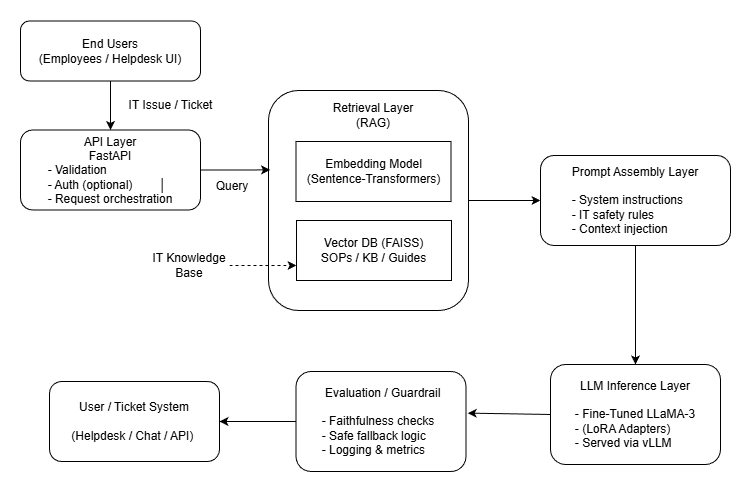

The diagram above was exported from draw.io. Its source (the exported page's mxGraphModel, read from the mxfile embedded in the PNG):
<mxGraphModel dx="1034" dy="564" grid="1" gridSize="10" guides="1" tooltips="1" connect="1" arrows="1" fold="1" page="1" pageScale="1" pageWidth="1100" pageHeight="850" math="0" shadow="0">
  <root>
    <mxCell id="0" />
    <mxCell id="1" parent="0" />
    <mxCell id="Tca-FDyxVXwLyBmozbP2-1" parent="1" style="rounded=1;whiteSpace=wrap;html=1;" value="End Users&lt;div&gt;(Employees / Helpdesk UI)&lt;/div&gt;" vertex="1">
      <mxGeometry height="60" width="180" x="159" y="181.5" as="geometry" />
    </mxCell>
    <mxCell id="Tca-FDyxVXwLyBmozbP2-2" parent="1" style="rounded=1;whiteSpace=wrap;html=1;" value="API Layer&lt;div&gt;FastAPI&lt;/div&gt;&lt;div&gt;&lt;div style=&quot;text-align: left;&quot;&gt;- Validation&amp;nbsp; &amp;nbsp; &amp;nbsp; &amp;nbsp; &amp;nbsp; &amp;nbsp;&amp;nbsp;&lt;/div&gt;&lt;div style=&quot;text-align: left;&quot;&gt;- Auth (optional)&amp;nbsp; &amp;nbsp; &amp;nbsp; &amp;nbsp; │&lt;/div&gt;&lt;div style=&quot;text-align: left;&quot;&gt;- Request orchestration&lt;/div&gt;&lt;/div&gt;" vertex="1">
      <mxGeometry height="80" width="180" x="159" y="290.5" as="geometry" />
    </mxCell>
    <mxCell id="Tca-FDyxVXwLyBmozbP2-3" parent="1" style="rounded=1;whiteSpace=wrap;html=1;" value="Prompt Assembly Layer&lt;div&gt;&lt;div&gt;&lt;br&gt;&lt;/div&gt;&lt;div style=&quot;text-align: left;&quot;&gt;- System instructions&lt;/div&gt;&lt;div style=&quot;text-align: left;&quot;&gt;- IT safety rules&amp;nbsp;&amp;nbsp;&lt;/div&gt;&lt;div style=&quot;text-align: left;&quot;&gt;- Context injection&lt;/div&gt;&lt;/div&gt;" vertex="1">
      <mxGeometry height="90" width="190" x="679" y="316" as="geometry" />
    </mxCell>
    <mxCell id="Tca-FDyxVXwLyBmozbP2-5" parent="1" style="rounded=1;whiteSpace=wrap;html=1;" value="" vertex="1">
      <mxGeometry height="220" width="200" x="407" y="251" as="geometry" />
    </mxCell>
    <mxCell id="Tca-FDyxVXwLyBmozbP2-6" parent="1" style="rounded=1;whiteSpace=wrap;html=1;" value="LLM Inference Layer&lt;div&gt;&lt;br&gt;&lt;/div&gt;&lt;div&gt;&lt;div style=&quot;text-align: left;&quot;&gt;- Fine-Tuned LLaMA-3&lt;/div&gt;&lt;div style=&quot;text-align: left;&quot;&gt;- (LoRA Adapters)&amp;nbsp;&amp;nbsp;&lt;/div&gt;&lt;div style=&quot;text-align: left;&quot;&gt;- Served via vLLM&amp;nbsp; &amp;nbsp;&lt;/div&gt;&lt;/div&gt;" vertex="1">
      <mxGeometry height="100" width="170" x="689" y="525" as="geometry" />
    </mxCell>
    <mxCell id="Tca-FDyxVXwLyBmozbP2-7" parent="1" style="rounded=1;whiteSpace=wrap;html=1;" value="&amp;nbsp;Evaluation / Guardrail&lt;div&gt;&lt;br&gt;&lt;/div&gt;&lt;div&gt;&lt;div style=&quot;text-align: left;&quot;&gt;- Faithfulness checks&lt;/div&gt;&lt;div style=&quot;text-align: left;&quot;&gt;- Safe fallback logic&lt;/div&gt;&lt;div style=&quot;text-align: left;&quot;&gt;- Logging &amp;amp; metrics&amp;nbsp;&lt;/div&gt;&lt;/div&gt;" vertex="1">
      <mxGeometry height="100" width="170" x="434.5" y="532" as="geometry" />
    </mxCell>
    <mxCell id="kWntOJ26Z8BzdtHcSoMY-1" parent="1" style="rounded=0;whiteSpace=wrap;html=1;" value="Embedding Model&lt;div&gt;(Sentence-Transformers)&lt;/div&gt;" vertex="1">
      <mxGeometry height="60" width="155" x="434.5" y="302" as="geometry" />
    </mxCell>
    <mxCell id="kWntOJ26Z8BzdtHcSoMY-2" parent="1" style="rounded=0;whiteSpace=wrap;html=1;" value="Vector DB (FAISS)&lt;div&gt;SOPs / KB / Guides&lt;/div&gt;" vertex="1">
      <mxGeometry height="60" width="155" x="435" y="381" as="geometry" />
    </mxCell>
    <mxCell id="kWntOJ26Z8BzdtHcSoMY-3" parent="1" style="text;html=1;whiteSpace=wrap;strokeColor=none;fillColor=none;align=center;verticalAlign=middle;rounded=0;" value="IT Knowledge Base" vertex="1">
      <mxGeometry height="30" width="80" x="288" y="411" as="geometry" />
    </mxCell>
    <mxCell id="kWntOJ26Z8BzdtHcSoMY-4" edge="1" parent="1" source="kWntOJ26Z8BzdtHcSoMY-3" style="endArrow=classic;html=1;rounded=0;entryX=0;entryY=0.75;entryDx=0;entryDy=0;exitX=1;exitY=0.5;exitDx=0;exitDy=0;dashed=1;" target="kWntOJ26Z8BzdtHcSoMY-2" value="">
      <mxGeometry height="50" relative="1" width="50" as="geometry">
        <mxPoint x="547" y="521" as="sourcePoint" />
        <mxPoint x="597" y="471" as="targetPoint" />
      </mxGeometry>
    </mxCell>
    <mxCell id="kWntOJ26Z8BzdtHcSoMY-5" parent="1" style="rounded=1;whiteSpace=wrap;html=1;" value="&lt;div&gt;User / Ticket System&lt;/div&gt;&lt;div&gt;&amp;nbsp; &amp;nbsp;&amp;nbsp;&lt;/div&gt;&lt;div&gt;(Helpdesk / Chat / API)&amp;nbsp;&lt;/div&gt;" vertex="1">
      <mxGeometry height="80" width="170" x="188" y="542" as="geometry" />
    </mxCell>
    <mxCell id="kWntOJ26Z8BzdtHcSoMY-8" parent="1" style="text;html=1;whiteSpace=wrap;strokeColor=none;fillColor=none;align=center;verticalAlign=middle;rounded=0;" value="Retrieval Layer (RAG)" vertex="1">
      <mxGeometry height="30" width="110" x="457" y="261" as="geometry" />
    </mxCell>
    <mxCell id="kWntOJ26Z8BzdtHcSoMY-9" edge="1" parent="1" source="Tca-FDyxVXwLyBmozbP2-1" style="endArrow=classic;html=1;rounded=0;exitX=0.5;exitY=1;exitDx=0;exitDy=0;entryX=0.5;entryY=0;entryDx=0;entryDy=0;" target="Tca-FDyxVXwLyBmozbP2-2" value="">
      <mxGeometry height="50" relative="1" width="50" as="geometry">
        <mxPoint x="231" y="310.5" as="sourcePoint" />
        <mxPoint x="281" y="260.5" as="targetPoint" />
      </mxGeometry>
    </mxCell>
    <mxCell id="kWntOJ26Z8BzdtHcSoMY-10" edge="1" parent="1" source="Tca-FDyxVXwLyBmozbP2-2" style="endArrow=classic;html=1;rounded=0;exitX=1;exitY=0.5;exitDx=0;exitDy=0;entryX=0.008;entryY=0.361;entryDx=0;entryDy=0;entryPerimeter=0;" target="Tca-FDyxVXwLyBmozbP2-5" value="">
      <mxGeometry height="50" relative="1" width="50" as="geometry">
        <mxPoint x="739" y="72" as="sourcePoint" />
        <mxPoint x="739" y="102" as="targetPoint" />
      </mxGeometry>
    </mxCell>
    <mxCell id="kWntOJ26Z8BzdtHcSoMY-11" edge="1" parent="1" source="Tca-FDyxVXwLyBmozbP2-5" style="endArrow=classic;html=1;rounded=0;exitX=1;exitY=0.5;exitDx=0;exitDy=0;entryX=0;entryY=0.5;entryDx=0;entryDy=0;" target="Tca-FDyxVXwLyBmozbP2-3" value="">
      <mxGeometry height="50" relative="1" width="50" as="geometry">
        <mxPoint x="649" y="201" as="sourcePoint" />
        <mxPoint x="507" y="501" as="targetPoint" />
      </mxGeometry>
    </mxCell>
    <mxCell id="kWntOJ26Z8BzdtHcSoMY-12" edge="1" parent="1" source="Tca-FDyxVXwLyBmozbP2-3" style="endArrow=classic;html=1;rounded=0;exitX=0.5;exitY=1;exitDx=0;exitDy=0;entryX=0.5;entryY=0;entryDx=0;entryDy=0;" target="Tca-FDyxVXwLyBmozbP2-6" value="">
      <mxGeometry height="50" relative="1" width="50" as="geometry">
        <mxPoint x="699" y="661" as="sourcePoint" />
        <mxPoint x="699" y="691" as="targetPoint" />
      </mxGeometry>
    </mxCell>
    <mxCell id="kWntOJ26Z8BzdtHcSoMY-13" edge="1" parent="1" source="Tca-FDyxVXwLyBmozbP2-6" style="endArrow=classic;html=1;rounded=0;exitX=0;exitY=0.5;exitDx=0;exitDy=0;entryX=1.01;entryY=0.416;entryDx=0;entryDy=0;entryPerimeter=0;" target="Tca-FDyxVXwLyBmozbP2-7" value="">
      <mxGeometry height="50" relative="1" width="50" as="geometry">
        <mxPoint x="679" y="791" as="sourcePoint" />
        <mxPoint x="679" y="821" as="targetPoint" />
      </mxGeometry>
    </mxCell>
    <mxCell id="kWntOJ26Z8BzdtHcSoMY-14" edge="1" parent="1" source="Tca-FDyxVXwLyBmozbP2-7" style="endArrow=classic;html=1;rounded=0;exitX=0;exitY=0.5;exitDx=0;exitDy=0;entryX=1;entryY=0.5;entryDx=0;entryDy=0;" target="kWntOJ26Z8BzdtHcSoMY-5" value="">
      <mxGeometry height="50" relative="1" width="50" as="geometry">
        <mxPoint x="699" y="741" as="sourcePoint" />
        <mxPoint x="699" y="771" as="targetPoint" />
      </mxGeometry>
    </mxCell>
    <mxCell id="kWntOJ26Z8BzdtHcSoMY-15" parent="1" style="text;html=1;whiteSpace=wrap;strokeColor=none;fillColor=none;align=center;verticalAlign=middle;rounded=0;" value="IT Issue / Ticket" vertex="1">
      <mxGeometry height="30" width="97" x="261" y="250.5" as="geometry" />
    </mxCell>
    <mxCell id="kWntOJ26Z8BzdtHcSoMY-16" parent="1" style="text;html=1;whiteSpace=wrap;strokeColor=none;fillColor=none;align=center;verticalAlign=middle;rounded=0;" value="Query" vertex="1">
      <mxGeometry height="30" width="60" x="341" y="332" as="geometry" />
    </mxCell>
  </root>
</mxGraphModel>